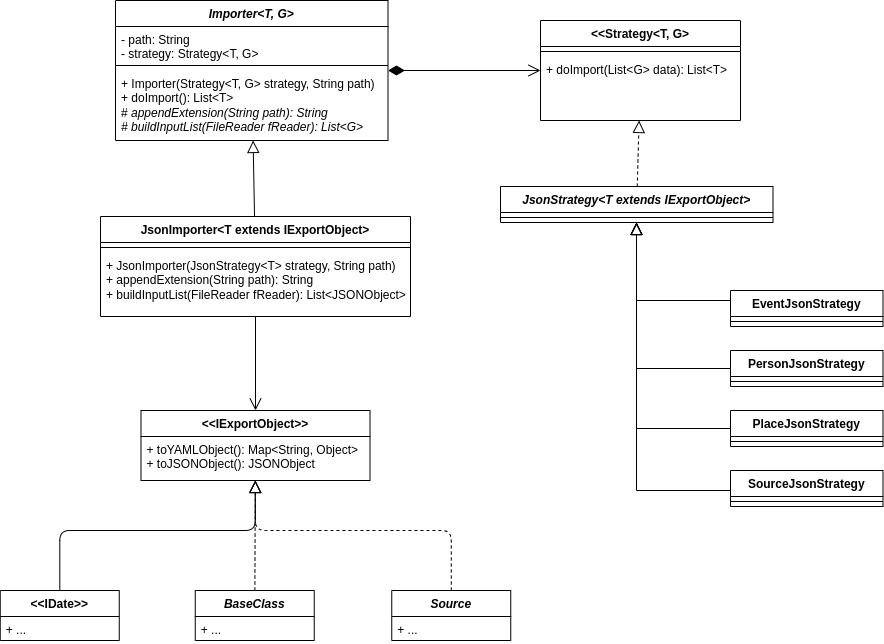

The diagram above was exported from draw.io. Its source (the exported page's mxGraphModel, read from the mxfile embedded in the PNG):
<mxGraphModel dx="-1059" dy="1970" grid="1" gridSize="10" guides="1" tooltips="1" connect="1" arrows="1" fold="1" page="1" pageScale="1" pageWidth="827" pageHeight="1169" math="0" shadow="0">
  <root>
    <mxCell id="uyjVNIoPGlHj8YinXe46-0" />
    <mxCell id="uyjVNIoPGlHj8YinXe46-1" parent="uyjVNIoPGlHj8YinXe46-0" />
    <mxCell id="uyjVNIoPGlHj8YinXe46-2" value="Importer&lt;T, G&gt;" style="swimlane;fontStyle=3;align=center;verticalAlign=top;childLayout=stackLayout;horizontal=1;startSize=26;horizontalStack=0;resizeParent=1;resizeParentMax=0;resizeLast=0;collapsible=1;marginBottom=0;" parent="uyjVNIoPGlHj8YinXe46-1" vertex="1">
      <mxGeometry x="3355" y="-840" width="272.5" height="140" as="geometry" />
    </mxCell>
    <mxCell id="uyjVNIoPGlHj8YinXe46-3" value="- path: String&#10;- strategy: Strategy&lt;T, G&gt;" style="text;strokeColor=none;fillColor=none;align=left;verticalAlign=top;spacingLeft=4;spacingRight=4;overflow=hidden;rotatable=0;points=[[0,0.5],[1,0.5]];portConstraint=eastwest;" parent="uyjVNIoPGlHj8YinXe46-2" vertex="1">
      <mxGeometry y="26" width="272.5" height="34" as="geometry" />
    </mxCell>
    <mxCell id="uyjVNIoPGlHj8YinXe46-4" value="" style="line;strokeWidth=1;fillColor=none;align=left;verticalAlign=middle;spacingTop=-1;spacingLeft=3;spacingRight=3;rotatable=0;labelPosition=right;points=[];portConstraint=eastwest;" parent="uyjVNIoPGlHj8YinXe46-2" vertex="1">
      <mxGeometry y="60" width="272.5" height="10" as="geometry" />
    </mxCell>
    <mxCell id="uyjVNIoPGlHj8YinXe46-5" value="+ Importer(Strategy&amp;lt;T, G&amp;gt; strategy, String path)&lt;br&gt;+ doImport(): List&amp;lt;T&amp;gt;&lt;br&gt;# &lt;i&gt;appendExtension(String path): String&lt;br&gt;# buildInputList(FileReader fReader): List&amp;lt;G&amp;gt;&lt;/i&gt;" style="text;strokeColor=none;fillColor=none;align=left;verticalAlign=top;spacingLeft=4;spacingRight=4;overflow=hidden;rotatable=0;points=[[0,0.5],[1,0.5]];portConstraint=eastwest;fontStyle=0;html=1;" parent="uyjVNIoPGlHj8YinXe46-2" vertex="1">
      <mxGeometry y="70" width="272.5" height="70" as="geometry" />
    </mxCell>
    <mxCell id="uyjVNIoPGlHj8YinXe46-12" value="&lt;&lt;IExportObject&gt;&gt;" style="swimlane;fontStyle=1;align=center;verticalAlign=top;childLayout=stackLayout;horizontal=1;startSize=26;horizontalStack=0;resizeParent=1;resizeParentMax=0;resizeLast=0;collapsible=1;marginBottom=0;" parent="uyjVNIoPGlHj8YinXe46-1" vertex="1">
      <mxGeometry x="3380.5" y="-430" width="229" height="70" as="geometry" />
    </mxCell>
    <mxCell id="uyjVNIoPGlHj8YinXe46-13" value="+ toYAMLObject(): Map&lt;String, Object&gt;&#10;+ toJSONObject(): JSONObject" style="text;strokeColor=none;fillColor=none;align=left;verticalAlign=top;spacingLeft=4;spacingRight=4;overflow=hidden;rotatable=0;points=[[0,0.5],[1,0.5]];portConstraint=eastwest;" parent="uyjVNIoPGlHj8YinXe46-12" vertex="1">
      <mxGeometry y="26" width="229" height="44" as="geometry" />
    </mxCell>
    <mxCell id="uyjVNIoPGlHj8YinXe46-14" value="&lt;&lt;IDate&gt;&gt;" style="swimlane;fontStyle=1;align=center;verticalAlign=top;childLayout=stackLayout;horizontal=1;startSize=26;horizontalStack=0;resizeParent=1;resizeParentMax=0;resizeLast=0;collapsible=1;marginBottom=0;" parent="uyjVNIoPGlHj8YinXe46-1" vertex="1">
      <mxGeometry x="3239.75" y="-250" width="119" height="50" as="geometry" />
    </mxCell>
    <mxCell id="uyjVNIoPGlHj8YinXe46-15" value="+ ..." style="text;strokeColor=none;fillColor=none;align=left;verticalAlign=top;spacingLeft=4;spacingRight=4;overflow=hidden;rotatable=0;points=[[0,0.5],[1,0.5]];portConstraint=eastwest;" parent="uyjVNIoPGlHj8YinXe46-14" vertex="1">
      <mxGeometry y="26" width="119" height="24" as="geometry" />
    </mxCell>
    <mxCell id="uyjVNIoPGlHj8YinXe46-16" value="" style="endArrow=block;html=1;rounded=1;endSize=10;endFill=0;edgeStyle=orthogonalEdgeStyle;" parent="uyjVNIoPGlHj8YinXe46-1" source="uyjVNIoPGlHj8YinXe46-14" target="uyjVNIoPGlHj8YinXe46-12" edge="1">
      <mxGeometry width="50" height="50" relative="1" as="geometry">
        <mxPoint x="3513.75" y="-200" as="sourcePoint" />
        <mxPoint x="3563.75" y="-250" as="targetPoint" />
        <Array as="points">
          <mxPoint x="3299.75" y="-310" />
          <mxPoint x="3494.75" y="-310" />
        </Array>
      </mxGeometry>
    </mxCell>
    <mxCell id="uyjVNIoPGlHj8YinXe46-19" value="BaseClass" style="swimlane;fontStyle=3;align=center;verticalAlign=top;childLayout=stackLayout;horizontal=1;startSize=26;horizontalStack=0;resizeParent=1;resizeParentMax=0;resizeLast=0;collapsible=1;marginBottom=0;" parent="uyjVNIoPGlHj8YinXe46-1" vertex="1">
      <mxGeometry x="3434.75" y="-250" width="119" height="50" as="geometry" />
    </mxCell>
    <mxCell id="uyjVNIoPGlHj8YinXe46-20" value="+ ..." style="text;strokeColor=none;fillColor=none;align=left;verticalAlign=top;spacingLeft=4;spacingRight=4;overflow=hidden;rotatable=0;points=[[0,0.5],[1,0.5]];portConstraint=eastwest;" parent="uyjVNIoPGlHj8YinXe46-19" vertex="1">
      <mxGeometry y="26" width="119" height="24" as="geometry" />
    </mxCell>
    <mxCell id="uyjVNIoPGlHj8YinXe46-21" value="Source" style="swimlane;fontStyle=3;align=center;verticalAlign=top;childLayout=stackLayout;horizontal=1;startSize=26;horizontalStack=0;resizeParent=1;resizeParentMax=0;resizeLast=0;collapsible=1;marginBottom=0;" parent="uyjVNIoPGlHj8YinXe46-1" vertex="1">
      <mxGeometry x="3631.25" y="-250" width="119" height="50" as="geometry" />
    </mxCell>
    <mxCell id="uyjVNIoPGlHj8YinXe46-22" value="+ ..." style="text;strokeColor=none;fillColor=none;align=left;verticalAlign=top;spacingLeft=4;spacingRight=4;overflow=hidden;rotatable=0;points=[[0,0.5],[1,0.5]];portConstraint=eastwest;" parent="uyjVNIoPGlHj8YinXe46-21" vertex="1">
      <mxGeometry y="26" width="119" height="24" as="geometry" />
    </mxCell>
    <mxCell id="uyjVNIoPGlHj8YinXe46-23" value="" style="endArrow=block;html=1;rounded=1;endSize=10;endFill=0;dashed=1;" parent="uyjVNIoPGlHj8YinXe46-1" source="uyjVNIoPGlHj8YinXe46-19" target="uyjVNIoPGlHj8YinXe46-12" edge="1">
      <mxGeometry width="50" height="50" relative="1" as="geometry">
        <mxPoint x="3193.75" y="-340" as="sourcePoint" />
        <mxPoint x="3243.75" y="-390" as="targetPoint" />
      </mxGeometry>
    </mxCell>
    <mxCell id="uyjVNIoPGlHj8YinXe46-24" value="" style="endArrow=block;html=1;rounded=1;endSize=10;endFill=0;edgeStyle=orthogonalEdgeStyle;dashed=1;" parent="uyjVNIoPGlHj8YinXe46-1" source="uyjVNIoPGlHj8YinXe46-21" target="uyjVNIoPGlHj8YinXe46-12" edge="1">
      <mxGeometry width="50" height="50" relative="1" as="geometry">
        <mxPoint x="3363.75" y="-420" as="sourcePoint" />
        <mxPoint x="3413.75" y="-470" as="targetPoint" />
        <Array as="points">
          <mxPoint x="3690.75" y="-310" />
          <mxPoint x="3494.75" y="-310" />
        </Array>
      </mxGeometry>
    </mxCell>
    <mxCell id="OtvZ2T6PkNkoDkG6py4_-0" value="JsonImporter&lt;T extends IExportObject&gt;" style="swimlane;fontStyle=1;align=center;verticalAlign=top;childLayout=stackLayout;horizontal=1;startSize=26;horizontalStack=0;resizeParent=1;resizeParentMax=0;resizeLast=0;collapsible=1;marginBottom=0;" vertex="1" parent="uyjVNIoPGlHj8YinXe46-1">
      <mxGeometry x="3340" y="-624" width="310" height="100" as="geometry" />
    </mxCell>
    <mxCell id="OtvZ2T6PkNkoDkG6py4_-2" value="" style="line;strokeWidth=1;fillColor=none;align=left;verticalAlign=middle;spacingTop=-1;spacingLeft=3;spacingRight=3;rotatable=0;labelPosition=right;points=[];portConstraint=eastwest;" vertex="1" parent="OtvZ2T6PkNkoDkG6py4_-0">
      <mxGeometry y="26" width="310" height="10" as="geometry" />
    </mxCell>
    <mxCell id="OtvZ2T6PkNkoDkG6py4_-3" value="+ JsonImporter(JsonStrategy&amp;lt;T&amp;gt; strategy, String path)&lt;br&gt;+ appendExtension(String path): String&lt;br&gt;+ buildInputList(FileReader fReader): List&amp;lt;JSONObject&amp;gt;" style="text;strokeColor=none;fillColor=none;align=left;verticalAlign=top;spacingLeft=4;spacingRight=4;overflow=hidden;rotatable=0;points=[[0,0.5],[1,0.5]];portConstraint=eastwest;fontStyle=0;html=1;" vertex="1" parent="OtvZ2T6PkNkoDkG6py4_-0">
      <mxGeometry y="36" width="310" height="64" as="geometry" />
    </mxCell>
    <mxCell id="OtvZ2T6PkNkoDkG6py4_-4" value="" style="endArrow=block;html=1;rounded=0;endFill=0;endSize=10;" edge="1" parent="uyjVNIoPGlHj8YinXe46-1" source="OtvZ2T6PkNkoDkG6py4_-0" target="uyjVNIoPGlHj8YinXe46-2">
      <mxGeometry width="50" height="50" relative="1" as="geometry">
        <mxPoint x="3100" y="-380" as="sourcePoint" />
        <mxPoint x="3150" y="-430" as="targetPoint" />
      </mxGeometry>
    </mxCell>
    <mxCell id="OtvZ2T6PkNkoDkG6py4_-5" value="" style="endArrow=open;html=1;rounded=0;endSize=10;endFill=0;" edge="1" parent="uyjVNIoPGlHj8YinXe46-1" source="OtvZ2T6PkNkoDkG6py4_-0" target="uyjVNIoPGlHj8YinXe46-12">
      <mxGeometry width="50" height="50" relative="1" as="geometry">
        <mxPoint x="3160" y="-420" as="sourcePoint" />
        <mxPoint x="3210" y="-470" as="targetPoint" />
      </mxGeometry>
    </mxCell>
    <mxCell id="OtvZ2T6PkNkoDkG6py4_-6" value="&lt;&lt;Strategy&lt;T, G&gt;" style="swimlane;fontStyle=1;align=center;verticalAlign=top;childLayout=stackLayout;horizontal=1;startSize=26;horizontalStack=0;resizeParent=1;resizeParentMax=0;resizeLast=0;collapsible=1;marginBottom=0;" vertex="1" parent="uyjVNIoPGlHj8YinXe46-1">
      <mxGeometry x="3780" y="-820" width="200" height="100" as="geometry" />
    </mxCell>
    <mxCell id="OtvZ2T6PkNkoDkG6py4_-7" value="" style="line;strokeWidth=1;fillColor=none;align=left;verticalAlign=middle;spacingTop=-1;spacingLeft=3;spacingRight=3;rotatable=0;labelPosition=right;points=[];portConstraint=eastwest;" vertex="1" parent="OtvZ2T6PkNkoDkG6py4_-6">
      <mxGeometry y="26" width="200" height="10" as="geometry" />
    </mxCell>
    <mxCell id="OtvZ2T6PkNkoDkG6py4_-8" value="+ doImport(List&amp;lt;G&amp;gt; data): List&amp;lt;T&amp;gt;" style="text;strokeColor=none;fillColor=none;align=left;verticalAlign=top;spacingLeft=4;spacingRight=4;overflow=hidden;rotatable=0;points=[[0,0.5],[1,0.5]];portConstraint=eastwest;fontStyle=0;html=1;" vertex="1" parent="OtvZ2T6PkNkoDkG6py4_-6">
      <mxGeometry y="36" width="200" height="64" as="geometry" />
    </mxCell>
    <mxCell id="OtvZ2T6PkNkoDkG6py4_-9" value="" style="endArrow=open;html=1;rounded=0;endSize=10;endFill=0;startArrow=diamondThin;startFill=1;startSize=14;" edge="1" parent="uyjVNIoPGlHj8YinXe46-1" source="uyjVNIoPGlHj8YinXe46-2" target="OtvZ2T6PkNkoDkG6py4_-6">
      <mxGeometry width="50" height="50" relative="1" as="geometry">
        <mxPoint x="3700" y="-580" as="sourcePoint" />
        <mxPoint x="3750" y="-630" as="targetPoint" />
      </mxGeometry>
    </mxCell>
    <mxCell id="OtvZ2T6PkNkoDkG6py4_-10" value="JsonStrategy&lt;T extends IExportObject&gt;" style="swimlane;fontStyle=3;align=center;verticalAlign=top;childLayout=stackLayout;horizontal=1;startSize=26;horizontalStack=0;resizeParent=1;resizeParentMax=0;resizeLast=0;collapsible=1;marginBottom=0;" vertex="1" parent="uyjVNIoPGlHj8YinXe46-1">
      <mxGeometry x="3740" y="-654" width="272.5" height="36" as="geometry" />
    </mxCell>
    <mxCell id="OtvZ2T6PkNkoDkG6py4_-12" value="" style="line;strokeWidth=1;fillColor=none;align=left;verticalAlign=middle;spacingTop=-1;spacingLeft=3;spacingRight=3;rotatable=0;labelPosition=right;points=[];portConstraint=eastwest;" vertex="1" parent="OtvZ2T6PkNkoDkG6py4_-10">
      <mxGeometry y="26" width="272.5" height="10" as="geometry" />
    </mxCell>
    <mxCell id="OtvZ2T6PkNkoDkG6py4_-14" value="" style="endArrow=block;html=1;rounded=0;startSize=14;endSize=10;endFill=0;dashed=1;" edge="1" parent="uyjVNIoPGlHj8YinXe46-1" source="OtvZ2T6PkNkoDkG6py4_-10" target="OtvZ2T6PkNkoDkG6py4_-6">
      <mxGeometry width="50" height="50" relative="1" as="geometry">
        <mxPoint x="3560" y="-410" as="sourcePoint" />
        <mxPoint x="3610" y="-460" as="targetPoint" />
      </mxGeometry>
    </mxCell>
    <mxCell id="OtvZ2T6PkNkoDkG6py4_-15" value="PersonJsonStrategy" style="swimlane;fontStyle=1;align=center;verticalAlign=top;childLayout=stackLayout;horizontal=1;startSize=26;horizontalStack=0;resizeParent=1;resizeParentMax=0;resizeLast=0;collapsible=1;marginBottom=0;" vertex="1" parent="uyjVNIoPGlHj8YinXe46-1">
      <mxGeometry x="3970" y="-490" width="152.5" height="36" as="geometry" />
    </mxCell>
    <mxCell id="OtvZ2T6PkNkoDkG6py4_-16" value="" style="line;strokeWidth=1;fillColor=none;align=left;verticalAlign=middle;spacingTop=-1;spacingLeft=3;spacingRight=3;rotatable=0;labelPosition=right;points=[];portConstraint=eastwest;" vertex="1" parent="OtvZ2T6PkNkoDkG6py4_-15">
      <mxGeometry y="26" width="152.5" height="10" as="geometry" />
    </mxCell>
    <mxCell id="OtvZ2T6PkNkoDkG6py4_-17" value="" style="endArrow=block;html=1;rounded=0;startSize=14;endSize=10;endFill=0;edgeStyle=orthogonalEdgeStyle;" edge="1" parent="uyjVNIoPGlHj8YinXe46-1" source="OtvZ2T6PkNkoDkG6py4_-15" target="OtvZ2T6PkNkoDkG6py4_-10">
      <mxGeometry width="50" height="50" relative="1" as="geometry">
        <mxPoint x="3900" y="-300" as="sourcePoint" />
        <mxPoint x="3950" y="-350" as="targetPoint" />
        <Array as="points">
          <mxPoint x="3876" y="-472" />
        </Array>
      </mxGeometry>
    </mxCell>
    <mxCell id="OtvZ2T6PkNkoDkG6py4_-18" value="EventJsonStrategy" style="swimlane;fontStyle=1;align=center;verticalAlign=top;childLayout=stackLayout;horizontal=1;startSize=26;horizontalStack=0;resizeParent=1;resizeParentMax=0;resizeLast=0;collapsible=1;marginBottom=0;" vertex="1" parent="uyjVNIoPGlHj8YinXe46-1">
      <mxGeometry x="3970" y="-550" width="152.5" height="36" as="geometry" />
    </mxCell>
    <mxCell id="OtvZ2T6PkNkoDkG6py4_-19" value="" style="line;strokeWidth=1;fillColor=none;align=left;verticalAlign=middle;spacingTop=-1;spacingLeft=3;spacingRight=3;rotatable=0;labelPosition=right;points=[];portConstraint=eastwest;" vertex="1" parent="OtvZ2T6PkNkoDkG6py4_-18">
      <mxGeometry y="26" width="152.5" height="10" as="geometry" />
    </mxCell>
    <mxCell id="OtvZ2T6PkNkoDkG6py4_-20" value="" style="endArrow=block;html=1;rounded=0;startSize=14;endSize=10;edgeStyle=orthogonalEdgeStyle;endFill=0;" edge="1" parent="uyjVNIoPGlHj8YinXe46-1" source="OtvZ2T6PkNkoDkG6py4_-18" target="OtvZ2T6PkNkoDkG6py4_-10">
      <mxGeometry width="50" height="50" relative="1" as="geometry">
        <mxPoint x="3800" y="-340" as="sourcePoint" />
        <mxPoint x="3850" y="-390" as="targetPoint" />
        <Array as="points">
          <mxPoint x="3876" y="-540" />
        </Array>
      </mxGeometry>
    </mxCell>
    <mxCell id="OtvZ2T6PkNkoDkG6py4_-21" value="PlaceJsonStrategy" style="swimlane;fontStyle=1;align=center;verticalAlign=top;childLayout=stackLayout;horizontal=1;startSize=26;horizontalStack=0;resizeParent=1;resizeParentMax=0;resizeLast=0;collapsible=1;marginBottom=0;" vertex="1" parent="uyjVNIoPGlHj8YinXe46-1">
      <mxGeometry x="3970" y="-430" width="152.5" height="36" as="geometry" />
    </mxCell>
    <mxCell id="OtvZ2T6PkNkoDkG6py4_-22" value="" style="line;strokeWidth=1;fillColor=none;align=left;verticalAlign=middle;spacingTop=-1;spacingLeft=3;spacingRight=3;rotatable=0;labelPosition=right;points=[];portConstraint=eastwest;" vertex="1" parent="OtvZ2T6PkNkoDkG6py4_-21">
      <mxGeometry y="26" width="152.5" height="10" as="geometry" />
    </mxCell>
    <mxCell id="OtvZ2T6PkNkoDkG6py4_-23" value="" style="endArrow=block;html=1;rounded=0;startSize=14;endSize=10;endFill=0;edgeStyle=orthogonalEdgeStyle;" edge="1" parent="uyjVNIoPGlHj8YinXe46-1" source="OtvZ2T6PkNkoDkG6py4_-21" target="OtvZ2T6PkNkoDkG6py4_-10">
      <mxGeometry width="50" height="50" relative="1" as="geometry">
        <mxPoint x="3980" y="-462" as="sourcePoint" />
        <mxPoint x="3886" y="-608" as="targetPoint" />
        <Array as="points">
          <mxPoint x="3876" y="-412" />
        </Array>
      </mxGeometry>
    </mxCell>
    <mxCell id="OtvZ2T6PkNkoDkG6py4_-24" value="SourceJsonStrategy" style="swimlane;fontStyle=1;align=center;verticalAlign=top;childLayout=stackLayout;horizontal=1;startSize=26;horizontalStack=0;resizeParent=1;resizeParentMax=0;resizeLast=0;collapsible=1;marginBottom=0;" vertex="1" parent="uyjVNIoPGlHj8YinXe46-1">
      <mxGeometry x="3970" y="-370" width="152.5" height="36" as="geometry" />
    </mxCell>
    <mxCell id="OtvZ2T6PkNkoDkG6py4_-25" value="" style="line;strokeWidth=1;fillColor=none;align=left;verticalAlign=middle;spacingTop=-1;spacingLeft=3;spacingRight=3;rotatable=0;labelPosition=right;points=[];portConstraint=eastwest;" vertex="1" parent="OtvZ2T6PkNkoDkG6py4_-24">
      <mxGeometry y="26" width="152.5" height="10" as="geometry" />
    </mxCell>
    <mxCell id="OtvZ2T6PkNkoDkG6py4_-26" value="" style="endArrow=block;html=1;rounded=0;startSize=14;endSize=10;endFill=0;edgeStyle=orthogonalEdgeStyle;" edge="1" parent="uyjVNIoPGlHj8YinXe46-1" source="OtvZ2T6PkNkoDkG6py4_-24" target="OtvZ2T6PkNkoDkG6py4_-10">
      <mxGeometry width="50" height="50" relative="1" as="geometry">
        <mxPoint x="3980" y="-402" as="sourcePoint" />
        <mxPoint x="3886" y="-608" as="targetPoint" />
        <Array as="points">
          <mxPoint x="3876" y="-350" />
        </Array>
      </mxGeometry>
    </mxCell>
  </root>
</mxGraphModel>